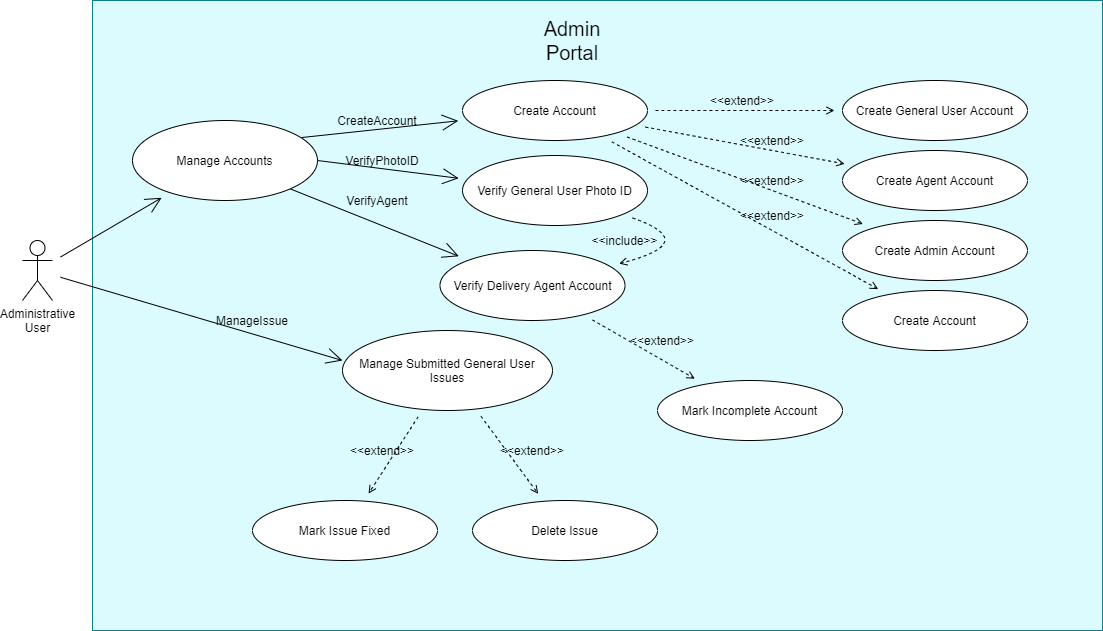

The diagram above was exported from draw.io. Its source (the exported page's mxGraphModel, read from the mxfile embedded in the PNG):
<mxGraphModel dx="1422" dy="762" grid="1" gridSize="10" guides="1" tooltips="1" connect="1" arrows="1" fold="1" page="1" pageScale="1" pageWidth="2339" pageHeight="3300" math="0" shadow="0">
  <root>
    <mxCell id="OGKFgSIql8yZ5mZsnXYl-0" />
    <mxCell id="OGKFgSIql8yZ5mZsnXYl-1" parent="OGKFgSIql8yZ5mZsnXYl-0" />
    <mxCell id="OGKFgSIql8yZ5mZsnXYl-2" value="" style="rounded=0;whiteSpace=wrap;html=1;hachureGap=4;pointerEvents=0;fillColor=#DBFBFF;strokeColor=#0e8088;" vertex="1" parent="OGKFgSIql8yZ5mZsnXYl-1">
      <mxGeometry x="160" y="70" width="1010" height="630" as="geometry" />
    </mxCell>
    <mxCell id="OGKFgSIql8yZ5mZsnXYl-3" style="edgeStyle=none;curved=1;rounded=0;orthogonalLoop=1;jettySize=auto;html=1;endArrow=open;startSize=14;endSize=14;sourcePerimeterSpacing=8;targetPerimeterSpacing=8;exitX=1;exitY=0.5;exitDx=0;exitDy=0;" edge="1" parent="OGKFgSIql8yZ5mZsnXYl-1" source="OGKFgSIql8yZ5mZsnXYl-17" target="OGKFgSIql8yZ5mZsnXYl-9">
      <mxGeometry relative="1" as="geometry" />
    </mxCell>
    <mxCell id="OGKFgSIql8yZ5mZsnXYl-4" style="edgeStyle=none;curved=1;rounded=0;orthogonalLoop=1;jettySize=auto;html=1;endArrow=open;startSize=14;endSize=14;sourcePerimeterSpacing=8;targetPerimeterSpacing=8;exitX=1;exitY=1;exitDx=0;exitDy=0;" edge="1" parent="OGKFgSIql8yZ5mZsnXYl-1" source="OGKFgSIql8yZ5mZsnXYl-17" target="OGKFgSIql8yZ5mZsnXYl-10">
      <mxGeometry relative="1" as="geometry" />
    </mxCell>
    <mxCell id="OGKFgSIql8yZ5mZsnXYl-5" style="edgeStyle=none;curved=1;rounded=0;orthogonalLoop=1;jettySize=auto;html=1;entryX=0;entryY=0.375;entryDx=0;entryDy=0;entryPerimeter=0;endArrow=open;startSize=14;endSize=14;sourcePerimeterSpacing=8;targetPerimeterSpacing=8;" edge="1" parent="OGKFgSIql8yZ5mZsnXYl-1" source="OGKFgSIql8yZ5mZsnXYl-8" target="OGKFgSIql8yZ5mZsnXYl-11">
      <mxGeometry relative="1" as="geometry" />
    </mxCell>
    <mxCell id="OGKFgSIql8yZ5mZsnXYl-6" style="edgeStyle=none;curved=1;rounded=0;orthogonalLoop=1;jettySize=auto;html=1;endArrow=open;startSize=14;endSize=14;sourcePerimeterSpacing=8;targetPerimeterSpacing=8;exitX=0.914;exitY=0.213;exitDx=0;exitDy=0;exitPerimeter=0;" edge="1" parent="OGKFgSIql8yZ5mZsnXYl-1" source="OGKFgSIql8yZ5mZsnXYl-17" target="OGKFgSIql8yZ5mZsnXYl-12">
      <mxGeometry relative="1" as="geometry">
        <mxPoint x="128" y="331" as="sourcePoint" />
      </mxGeometry>
    </mxCell>
    <mxCell id="OGKFgSIql8yZ5mZsnXYl-7" style="edgeStyle=none;curved=1;rounded=0;orthogonalLoop=1;jettySize=auto;html=1;endArrow=open;startSize=14;endSize=14;sourcePerimeterSpacing=8;targetPerimeterSpacing=8;" edge="1" parent="OGKFgSIql8yZ5mZsnXYl-1" source="OGKFgSIql8yZ5mZsnXYl-8" target="OGKFgSIql8yZ5mZsnXYl-17">
      <mxGeometry relative="1" as="geometry" />
    </mxCell>
    <mxCell id="OGKFgSIql8yZ5mZsnXYl-8" value="Administrative&lt;br&gt;User" style="shape=umlActor;verticalLabelPosition=bottom;verticalAlign=top;html=1;outlineConnect=0;hachureGap=4;pointerEvents=0;" vertex="1" parent="OGKFgSIql8yZ5mZsnXYl-1">
      <mxGeometry x="90" y="310" width="30" height="60" as="geometry" />
    </mxCell>
    <mxCell id="OGKFgSIql8yZ5mZsnXYl-48" style="edgeStyle=none;curved=1;rounded=0;orthogonalLoop=1;jettySize=auto;html=1;dashed=1;endArrow=open;sourcePerimeterSpacing=8;targetPerimeterSpacing=8;" edge="1" parent="OGKFgSIql8yZ5mZsnXYl-1" source="OGKFgSIql8yZ5mZsnXYl-9" target="OGKFgSIql8yZ5mZsnXYl-10">
      <mxGeometry relative="1" as="geometry">
        <Array as="points">
          <mxPoint x="770" y="312" />
        </Array>
      </mxGeometry>
    </mxCell>
    <mxCell id="OGKFgSIql8yZ5mZsnXYl-9" value="Verify General User Photo ID" style="ellipse;whiteSpace=wrap;html=1;hachureGap=4;pointerEvents=0;" vertex="1" parent="OGKFgSIql8yZ5mZsnXYl-1">
      <mxGeometry x="530" y="225" width="185" height="70" as="geometry" />
    </mxCell>
    <mxCell id="OGKFgSIql8yZ5mZsnXYl-42" style="edgeStyle=none;curved=1;rounded=0;orthogonalLoop=1;jettySize=auto;html=1;dashed=1;endArrow=open;sourcePerimeterSpacing=8;targetPerimeterSpacing=8;" edge="1" parent="OGKFgSIql8yZ5mZsnXYl-1" source="OGKFgSIql8yZ5mZsnXYl-10" target="OGKFgSIql8yZ5mZsnXYl-40">
      <mxGeometry relative="1" as="geometry" />
    </mxCell>
    <mxCell id="OGKFgSIql8yZ5mZsnXYl-10" value="Verify Delivery Agent Account" style="ellipse;whiteSpace=wrap;html=1;hachureGap=4;pointerEvents=0;" vertex="1" parent="OGKFgSIql8yZ5mZsnXYl-1">
      <mxGeometry x="507.5" y="320" width="185" height="70" as="geometry" />
    </mxCell>
    <mxCell id="OGKFgSIql8yZ5mZsnXYl-43" style="edgeStyle=none;curved=1;rounded=0;orthogonalLoop=1;jettySize=auto;html=1;dashed=1;endArrow=open;sourcePerimeterSpacing=8;targetPerimeterSpacing=8;" edge="1" parent="OGKFgSIql8yZ5mZsnXYl-1" source="OGKFgSIql8yZ5mZsnXYl-11" target="OGKFgSIql8yZ5mZsnXYl-39">
      <mxGeometry relative="1" as="geometry" />
    </mxCell>
    <mxCell id="OGKFgSIql8yZ5mZsnXYl-44" style="edgeStyle=none;curved=1;rounded=0;orthogonalLoop=1;jettySize=auto;html=1;dashed=1;endArrow=open;sourcePerimeterSpacing=8;targetPerimeterSpacing=8;" edge="1" parent="OGKFgSIql8yZ5mZsnXYl-1" source="OGKFgSIql8yZ5mZsnXYl-11" target="OGKFgSIql8yZ5mZsnXYl-38">
      <mxGeometry relative="1" as="geometry" />
    </mxCell>
    <mxCell id="OGKFgSIql8yZ5mZsnXYl-11" value="Manage Submitted General User Issues" style="ellipse;whiteSpace=wrap;html=1;hachureGap=4;pointerEvents=0;" vertex="1" parent="OGKFgSIql8yZ5mZsnXYl-1">
      <mxGeometry x="410" y="400" width="210" height="80" as="geometry" />
    </mxCell>
    <mxCell id="OGKFgSIql8yZ5mZsnXYl-27" style="edgeStyle=none;curved=1;rounded=0;orthogonalLoop=1;jettySize=auto;html=1;endArrow=open;sourcePerimeterSpacing=8;targetPerimeterSpacing=8;dashed=1;" edge="1" parent="OGKFgSIql8yZ5mZsnXYl-1" source="OGKFgSIql8yZ5mZsnXYl-12" target="OGKFgSIql8yZ5mZsnXYl-18">
      <mxGeometry relative="1" as="geometry" />
    </mxCell>
    <mxCell id="OGKFgSIql8yZ5mZsnXYl-28" style="edgeStyle=none;curved=1;rounded=0;orthogonalLoop=1;jettySize=auto;html=1;dashed=1;endArrow=open;sourcePerimeterSpacing=8;targetPerimeterSpacing=8;" edge="1" parent="OGKFgSIql8yZ5mZsnXYl-1" source="OGKFgSIql8yZ5mZsnXYl-12" target="OGKFgSIql8yZ5mZsnXYl-19">
      <mxGeometry relative="1" as="geometry" />
    </mxCell>
    <mxCell id="OGKFgSIql8yZ5mZsnXYl-29" style="edgeStyle=none;curved=1;rounded=0;orthogonalLoop=1;jettySize=auto;html=1;dashed=1;endArrow=open;sourcePerimeterSpacing=8;targetPerimeterSpacing=8;" edge="1" parent="OGKFgSIql8yZ5mZsnXYl-1" source="OGKFgSIql8yZ5mZsnXYl-12" target="OGKFgSIql8yZ5mZsnXYl-20">
      <mxGeometry relative="1" as="geometry" />
    </mxCell>
    <mxCell id="OGKFgSIql8yZ5mZsnXYl-30" style="edgeStyle=none;curved=1;rounded=0;orthogonalLoop=1;jettySize=auto;html=1;dashed=1;endArrow=open;sourcePerimeterSpacing=8;targetPerimeterSpacing=8;" edge="1" parent="OGKFgSIql8yZ5mZsnXYl-1" source="OGKFgSIql8yZ5mZsnXYl-12" target="OGKFgSIql8yZ5mZsnXYl-21">
      <mxGeometry relative="1" as="geometry" />
    </mxCell>
    <mxCell id="OGKFgSIql8yZ5mZsnXYl-12" value="Create Account" style="ellipse;whiteSpace=wrap;html=1;hachureGap=4;pointerEvents=0;" vertex="1" parent="OGKFgSIql8yZ5mZsnXYl-1">
      <mxGeometry x="530" y="150" width="185" height="60" as="geometry" />
    </mxCell>
    <mxCell id="OGKFgSIql8yZ5mZsnXYl-13" value="CreateAccount" style="text;html=1;strokeColor=none;fillColor=none;align=center;verticalAlign=middle;whiteSpace=wrap;rounded=0;hachureGap=4;pointerEvents=0;" vertex="1" parent="OGKFgSIql8yZ5mZsnXYl-1">
      <mxGeometry x="425" y="180" width="40" height="20" as="geometry" />
    </mxCell>
    <mxCell id="OGKFgSIql8yZ5mZsnXYl-14" value="VerifyPhotoID" style="text;html=1;strokeColor=none;fillColor=none;align=center;verticalAlign=middle;whiteSpace=wrap;rounded=0;hachureGap=4;pointerEvents=0;" vertex="1" parent="OGKFgSIql8yZ5mZsnXYl-1">
      <mxGeometry x="430" y="220" width="40" height="20" as="geometry" />
    </mxCell>
    <mxCell id="OGKFgSIql8yZ5mZsnXYl-15" value="VerifyAgent" style="text;html=1;strokeColor=none;fillColor=none;align=center;verticalAlign=middle;whiteSpace=wrap;rounded=0;hachureGap=4;pointerEvents=0;" vertex="1" parent="OGKFgSIql8yZ5mZsnXYl-1">
      <mxGeometry x="425" y="260" width="40" height="20" as="geometry" />
    </mxCell>
    <mxCell id="OGKFgSIql8yZ5mZsnXYl-16" value="ManageIssue" style="text;html=1;strokeColor=none;fillColor=none;align=center;verticalAlign=middle;whiteSpace=wrap;rounded=0;hachureGap=4;pointerEvents=0;" vertex="1" parent="OGKFgSIql8yZ5mZsnXYl-1">
      <mxGeometry x="300" y="380" width="40" height="20" as="geometry" />
    </mxCell>
    <mxCell id="OGKFgSIql8yZ5mZsnXYl-17" value="Manage Accounts" style="ellipse;whiteSpace=wrap;html=1;hachureGap=4;pointerEvents=0;" vertex="1" parent="OGKFgSIql8yZ5mZsnXYl-1">
      <mxGeometry x="200" y="190" width="185" height="80" as="geometry" />
    </mxCell>
    <mxCell id="OGKFgSIql8yZ5mZsnXYl-18" value="Create General User Account" style="ellipse;whiteSpace=wrap;html=1;hachureGap=4;pointerEvents=0;" vertex="1" parent="OGKFgSIql8yZ5mZsnXYl-1">
      <mxGeometry x="910" y="150" width="185" height="60" as="geometry" />
    </mxCell>
    <mxCell id="OGKFgSIql8yZ5mZsnXYl-19" value="Create Agent Account" style="ellipse;whiteSpace=wrap;html=1;hachureGap=4;pointerEvents=0;" vertex="1" parent="OGKFgSIql8yZ5mZsnXYl-1">
      <mxGeometry x="910" y="220" width="185" height="60" as="geometry" />
    </mxCell>
    <mxCell id="OGKFgSIql8yZ5mZsnXYl-20" value="Create Admin Account" style="ellipse;whiteSpace=wrap;html=1;hachureGap=4;pointerEvents=0;" vertex="1" parent="OGKFgSIql8yZ5mZsnXYl-1">
      <mxGeometry x="910" y="290" width="185" height="60" as="geometry" />
    </mxCell>
    <mxCell id="OGKFgSIql8yZ5mZsnXYl-21" value="Create Account" style="ellipse;whiteSpace=wrap;html=1;hachureGap=4;pointerEvents=0;" vertex="1" parent="OGKFgSIql8yZ5mZsnXYl-1">
      <mxGeometry x="910" y="360" width="185" height="60" as="geometry" />
    </mxCell>
    <mxCell id="OGKFgSIql8yZ5mZsnXYl-31" value="&amp;lt;&amp;lt;extend&amp;gt;&amp;gt;" style="text;html=1;strokeColor=none;fillColor=none;align=center;verticalAlign=middle;whiteSpace=wrap;rounded=0;hachureGap=4;pointerEvents=0;" vertex="1" parent="OGKFgSIql8yZ5mZsnXYl-1">
      <mxGeometry x="790" y="160" width="40" height="20" as="geometry" />
    </mxCell>
    <mxCell id="OGKFgSIql8yZ5mZsnXYl-33" value="&amp;lt;&amp;lt;extend&amp;gt;&amp;gt;" style="text;html=1;strokeColor=none;fillColor=none;align=center;verticalAlign=middle;whiteSpace=wrap;rounded=0;hachureGap=4;pointerEvents=0;" vertex="1" parent="OGKFgSIql8yZ5mZsnXYl-1">
      <mxGeometry x="820" y="200" width="40" height="20" as="geometry" />
    </mxCell>
    <mxCell id="OGKFgSIql8yZ5mZsnXYl-34" value="&amp;lt;&amp;lt;extend&amp;gt;&amp;gt;" style="text;html=1;strokeColor=none;fillColor=none;align=center;verticalAlign=middle;whiteSpace=wrap;rounded=0;hachureGap=4;pointerEvents=0;" vertex="1" parent="OGKFgSIql8yZ5mZsnXYl-1">
      <mxGeometry x="820" y="240" width="40" height="20" as="geometry" />
    </mxCell>
    <mxCell id="OGKFgSIql8yZ5mZsnXYl-35" value="&amp;lt;&amp;lt;extend&amp;gt;&amp;gt;" style="text;html=1;strokeColor=none;fillColor=none;align=center;verticalAlign=middle;whiteSpace=wrap;rounded=0;hachureGap=4;pointerEvents=0;" vertex="1" parent="OGKFgSIql8yZ5mZsnXYl-1">
      <mxGeometry x="820" y="275" width="40" height="20" as="geometry" />
    </mxCell>
    <mxCell id="OGKFgSIql8yZ5mZsnXYl-36" value="&lt;font style=&quot;font-size: 20px&quot;&gt;Admin Portal&lt;/font&gt;" style="text;html=1;strokeColor=none;fillColor=none;align=center;verticalAlign=middle;whiteSpace=wrap;rounded=0;hachureGap=4;pointerEvents=0;" vertex="1" parent="OGKFgSIql8yZ5mZsnXYl-1">
      <mxGeometry x="620" y="100" width="40" height="20" as="geometry" />
    </mxCell>
    <mxCell id="OGKFgSIql8yZ5mZsnXYl-38" value="Mark Issue Fixed" style="ellipse;whiteSpace=wrap;html=1;hachureGap=4;pointerEvents=0;" vertex="1" parent="OGKFgSIql8yZ5mZsnXYl-1">
      <mxGeometry x="320" y="570" width="185" height="60" as="geometry" />
    </mxCell>
    <mxCell id="OGKFgSIql8yZ5mZsnXYl-39" value="Delete Issue" style="ellipse;whiteSpace=wrap;html=1;hachureGap=4;pointerEvents=0;" vertex="1" parent="OGKFgSIql8yZ5mZsnXYl-1">
      <mxGeometry x="540" y="570" width="185" height="60" as="geometry" />
    </mxCell>
    <mxCell id="OGKFgSIql8yZ5mZsnXYl-40" value="Mark Incomplete Account" style="ellipse;whiteSpace=wrap;html=1;hachureGap=4;pointerEvents=0;" vertex="1" parent="OGKFgSIql8yZ5mZsnXYl-1">
      <mxGeometry x="725" y="450" width="185" height="60" as="geometry" />
    </mxCell>
    <mxCell id="OGKFgSIql8yZ5mZsnXYl-45" value="&amp;lt;&amp;lt;extend&amp;gt;&amp;gt;" style="text;html=1;strokeColor=none;fillColor=none;align=center;verticalAlign=middle;whiteSpace=wrap;rounded=0;hachureGap=4;pointerEvents=0;" vertex="1" parent="OGKFgSIql8yZ5mZsnXYl-1">
      <mxGeometry x="710" y="400" width="40" height="20" as="geometry" />
    </mxCell>
    <mxCell id="OGKFgSIql8yZ5mZsnXYl-46" value="&amp;lt;&amp;lt;extend&amp;gt;&amp;gt;" style="text;html=1;strokeColor=none;fillColor=none;align=center;verticalAlign=middle;whiteSpace=wrap;rounded=0;hachureGap=4;pointerEvents=0;" vertex="1" parent="OGKFgSIql8yZ5mZsnXYl-1">
      <mxGeometry x="580" y="510" width="40" height="20" as="geometry" />
    </mxCell>
    <mxCell id="OGKFgSIql8yZ5mZsnXYl-47" value="&amp;lt;&amp;lt;extend&amp;gt;&amp;gt;" style="text;html=1;strokeColor=none;fillColor=none;align=center;verticalAlign=middle;whiteSpace=wrap;rounded=0;hachureGap=4;pointerEvents=0;" vertex="1" parent="OGKFgSIql8yZ5mZsnXYl-1">
      <mxGeometry x="430" y="510" width="40" height="20" as="geometry" />
    </mxCell>
    <mxCell id="OGKFgSIql8yZ5mZsnXYl-49" value="&amp;lt;&amp;lt;include&amp;gt;&amp;gt;" style="text;html=1;strokeColor=none;fillColor=none;align=center;verticalAlign=middle;whiteSpace=wrap;rounded=0;hachureGap=4;pointerEvents=0;" vertex="1" parent="OGKFgSIql8yZ5mZsnXYl-1">
      <mxGeometry x="675" y="300" width="35" height="20" as="geometry" />
    </mxCell>
  </root>
</mxGraphModel>